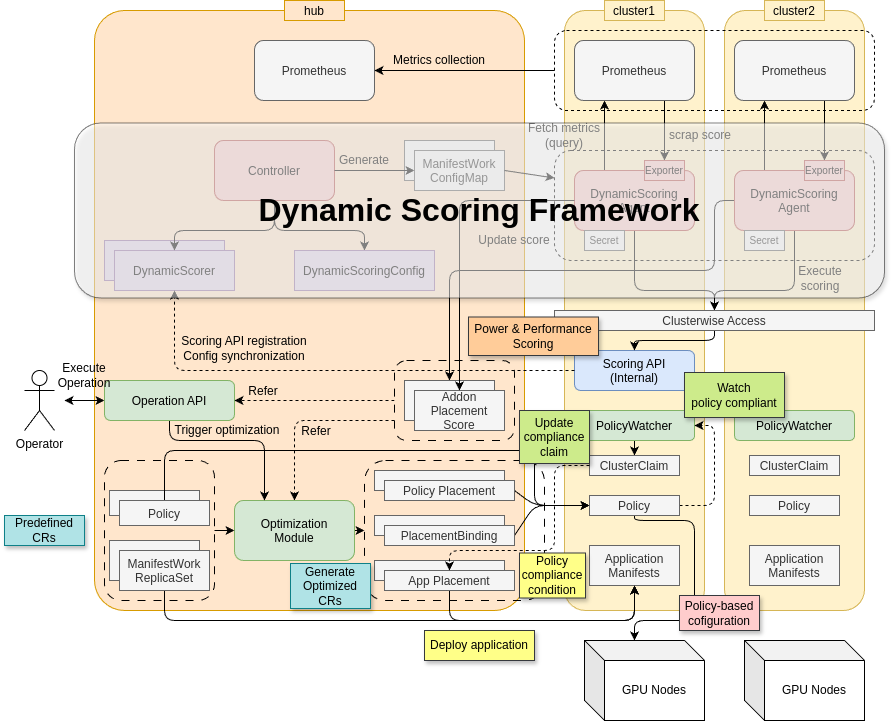

The diagram above was exported from draw.io. Its source (the exported page's mxGraphModel, read from the mxfile embedded in the PNG):
<mxGraphModel dx="1364" dy="1554" grid="1" gridSize="10" guides="1" tooltips="1" connect="1" arrows="1" fold="1" page="1" pageScale="1" pageWidth="827" pageHeight="1169" math="0" shadow="0">
  <root>
    <mxCell id="0" />
    <mxCell id="1" parent="0" />
    <mxCell id="90" value="" style="rounded=1;whiteSpace=wrap;html=1;fillColor=#ffe6cc;strokeColor=#d79b00;arcSize=7;" parent="1" vertex="1">
      <mxGeometry width="430" height="600" as="geometry" />
    </mxCell>
    <mxCell id="91" value="" style="rounded=1;whiteSpace=wrap;html=1;fillColor=#fff2cc;strokeColor=#d6b656;" parent="1" vertex="1">
      <mxGeometry x="630" width="140" height="600" as="geometry" />
    </mxCell>
    <mxCell id="92" value="" style="rounded=1;whiteSpace=wrap;html=1;fillColor=#fff2cc;strokeColor=#d6b656;" parent="1" vertex="1">
      <mxGeometry x="470" width="140" height="600" as="geometry" />
    </mxCell>
    <mxCell id="93" value="" style="rounded=1;whiteSpace=wrap;html=1;fillColor=none;dashed=1;" parent="1" vertex="1">
      <mxGeometry x="460" y="140" width="320" height="110" as="geometry" />
    </mxCell>
    <mxCell id="94" value="hub" style="shape=rectangle;fillColor=#ffe6cc;strokeColor=#d79b00;" parent="1" vertex="1">
      <mxGeometry x="190" y="-10" width="60" height="20" as="geometry" />
    </mxCell>
    <mxCell id="95" value="cluster1" style="shape=rectangle;fillColor=#fff2cc;strokeColor=#d6b656;" parent="1" vertex="1">
      <mxGeometry x="510" y="-10" width="60" height="20" as="geometry" />
    </mxCell>
    <mxCell id="96" value="cluster2" style="shape=rectangle;fillColor=#fff2cc;strokeColor=#d6b656;" parent="1" vertex="1">
      <mxGeometry x="670" y="-10" width="60" height="20" as="geometry" />
    </mxCell>
    <mxCell id="97" style="edgeStyle=none;html=1;exitX=0.5;exitY=1;exitDx=0;exitDy=0;entryX=0.5;entryY=0;entryDx=0;entryDy=0;" parent="1" source="98" target="116" edge="1">
      <mxGeometry relative="1" as="geometry">
        <Array as="points">
          <mxPoint x="180" y="220" />
          <mxPoint x="270" y="220" />
        </Array>
      </mxGeometry>
    </mxCell>
    <mxCell id="98" value="Controller" style="rounded=1;shape=rectangle;fillColor=#f8cecc;glass=0;strokeColor=#b85450;" parent="1" vertex="1">
      <mxGeometry x="120" y="130" width="120" height="60" as="geometry" />
    </mxCell>
    <mxCell id="100" value="Scoring API&#10;(Internal)" style="rounded=1;shape=rectangle;fillColor=#dae8fc;strokeColor=#6c8ebf;" parent="1" vertex="1">
      <mxGeometry x="480" y="340" width="120" height="40" as="geometry" />
    </mxCell>
    <mxCell id="101" style="edgeStyle=none;html=1;exitX=0.5;exitY=1;exitDx=0;exitDy=0;entryX=0.5;entryY=0;entryDx=0;entryDy=0;" parent="1" source="105" target="120" edge="1">
      <mxGeometry relative="1" as="geometry">
        <Array as="points">
          <mxPoint x="540" y="280" />
          <mxPoint x="620" y="280" />
        </Array>
      </mxGeometry>
    </mxCell>
    <mxCell id="104" style="edgeStyle=none;html=1;exitX=0.25;exitY=0;exitDx=0;exitDy=0;entryX=0.25;entryY=1;entryDx=0;entryDy=0;" parent="1" source="105" target="137" edge="1">
      <mxGeometry relative="1" as="geometry" />
    </mxCell>
    <mxCell id="105" value="DynamicScoring&#10;Agent" style="rounded=1;shape=rectangle;fillColor=#f8cecc;strokeColor=#b85450;" parent="1" vertex="1">
      <mxGeometry x="480" y="160" width="120" height="60" as="geometry" />
    </mxCell>
    <mxCell id="106" style="edgeStyle=none;html=1;exitX=0.5;exitY=1;exitDx=0;exitDy=0;entryX=0.5;entryY=0;entryDx=0;entryDy=0;" parent="1" source="110" target="120" edge="1">
      <mxGeometry relative="1" as="geometry">
        <Array as="points">
          <mxPoint x="700" y="280" />
          <mxPoint x="620" y="280" />
        </Array>
      </mxGeometry>
    </mxCell>
    <mxCell id="107" style="edgeStyle=none;html=1;entryX=0.5;entryY=0;entryDx=0;entryDy=0;exitX=0;exitY=0.5;exitDx=0;exitDy=0;" parent="1" source="110" target="133" edge="1">
      <mxGeometry relative="1" as="geometry">
        <Array as="points">
          <mxPoint x="620" y="190" />
          <mxPoint x="620" y="260" />
          <mxPoint x="355" y="260" />
        </Array>
        <mxPoint x="880" y="150" as="sourcePoint" />
      </mxGeometry>
    </mxCell>
    <mxCell id="109" style="edgeStyle=none;html=1;exitX=0.25;exitY=0;exitDx=0;exitDy=0;entryX=0.25;entryY=1;entryDx=0;entryDy=0;" parent="1" source="110" target="139" edge="1">
      <mxGeometry relative="1" as="geometry" />
    </mxCell>
    <mxCell id="110" value="DynamicScoring&#10;Agent" style="rounded=1;shape=rectangle;fillColor=#f8cecc;strokeColor=#b85450;" parent="1" vertex="1">
      <mxGeometry x="640" y="160" width="120" height="60" as="geometry" />
    </mxCell>
    <mxCell id="111" value="Prometheus" style="rounded=1;shape=rectangle;fillColor=#f5f5f5;fontColor=#333333;strokeColor=#666666;" parent="1" vertex="1">
      <mxGeometry x="160" y="30" width="120" height="60" as="geometry" />
    </mxCell>
    <mxCell id="112" value="DynamicScorer" style="shape=rectangle;fillColor=#e1d5e7;strokeColor=#9673a6;" parent="1" vertex="1">
      <mxGeometry x="10" y="230" width="120" height="40" as="geometry" />
    </mxCell>
    <mxCell id="113" value="DynamicScorer" style="shape=rectangle;fillColor=#e1d5e7;strokeColor=#9673a6;" parent="1" vertex="1">
      <mxGeometry x="20" y="240" width="120" height="40" as="geometry" />
    </mxCell>
    <mxCell id="116" value="DynamicScoringConfig" style="shape=rectangle;fillColor=#e1d5e7;strokeColor=#9673a6;" parent="1" vertex="1">
      <mxGeometry x="200" y="240" width="140" height="40" as="geometry" />
    </mxCell>
    <mxCell id="117" value="" style="shape=rectangle;fillColor=#f5f5f5;fontColor=#333333;strokeColor=#666666;" parent="1" vertex="1">
      <mxGeometry x="310" y="130" width="90" height="40" as="geometry" />
    </mxCell>
    <mxCell id="118" value="ManifestWork&#10;ConfigMap" style="shape=rectangle;fillColor=#f5f5f5;fontColor=#333333;strokeColor=#666666;" parent="1" vertex="1">
      <mxGeometry x="320" y="140" width="90" height="40" as="geometry" />
    </mxCell>
    <mxCell id="163" style="edgeStyle=none;html=1;exitX=0.5;exitY=1;exitDx=0;exitDy=0;entryX=0.5;entryY=0;entryDx=0;entryDy=0;" parent="1" source="120" target="100" edge="1">
      <mxGeometry relative="1" as="geometry">
        <Array as="points">
          <mxPoint x="620" y="330" />
          <mxPoint x="540" y="330" />
        </Array>
      </mxGeometry>
    </mxCell>
    <mxCell id="120" value="Clusterwise Access" style="shape=rectangle;fillColor=#f5f5f5;fontColor=#333333;strokeColor=#666666;" parent="1" vertex="1">
      <mxGeometry x="460" y="300" width="320" height="20" as="geometry" />
    </mxCell>
    <mxCell id="121" value="" style="endArrow=classic;html=1;exitX=0;exitY=0.5;exitDx=0;exitDy=0;entryX=1;entryY=0.5;entryDx=0;entryDy=0;" parent="1" source="135" target="111" edge="1">
      <mxGeometry width="50" height="50" relative="1" as="geometry">
        <mxPoint x="450" y="300" as="sourcePoint" />
        <mxPoint x="500" y="250" as="targetPoint" />
      </mxGeometry>
    </mxCell>
    <mxCell id="122" value="" style="endArrow=classic;html=1;exitX=1;exitY=0.5;exitDx=0;exitDy=0;entryX=0;entryY=0.25;entryDx=0;entryDy=0;" parent="1" source="118" target="93" edge="1">
      <mxGeometry width="50" height="50" relative="1" as="geometry">
        <mxPoint x="450" y="260" as="sourcePoint" />
        <mxPoint x="500" y="210" as="targetPoint" />
      </mxGeometry>
    </mxCell>
    <mxCell id="123" value="Metrics collection" style="text;html=1;align=center;verticalAlign=middle;whiteSpace=wrap;rounded=0;" parent="1" vertex="1">
      <mxGeometry x="290" y="35" width="110" height="30" as="geometry" />
    </mxCell>
    <mxCell id="124" value="Fetch metrics&lt;div&gt;(query)&lt;/div&gt;" style="text;html=1;align=center;verticalAlign=middle;whiteSpace=wrap;rounded=0;" parent="1" vertex="1">
      <mxGeometry x="430" y="110" width="80" height="30" as="geometry" />
    </mxCell>
    <mxCell id="125" value="Update score" style="text;html=1;align=center;verticalAlign=middle;whiteSpace=wrap;rounded=0;" parent="1" vertex="1">
      <mxGeometry x="380" y="215" width="80" height="30" as="geometry" />
    </mxCell>
    <mxCell id="126" value="&lt;font style=&quot;color: rgb(0, 0, 0);&quot;&gt;Scoring API registration&lt;/font&gt;&lt;div&gt;&lt;font style=&quot;color: rgb(0, 0, 0);&quot;&gt;Config synchronization&lt;/font&gt;&lt;/div&gt;" style="text;html=1;align=center;verticalAlign=middle;whiteSpace=wrap;rounded=0;" parent="1" vertex="1">
      <mxGeometry x="75" y="313" width="150" height="50" as="geometry" />
    </mxCell>
    <mxCell id="127" style="edgeStyle=none;html=1;exitX=0.5;exitY=1;exitDx=0;exitDy=0;entryX=0.5;entryY=0;entryDx=0;entryDy=0;" parent="1" source="98" target="113" edge="1">
      <mxGeometry relative="1" as="geometry">
        <mxPoint x="90" y="300" as="targetPoint" />
        <Array as="points">
          <mxPoint x="180" y="220" />
          <mxPoint x="80" y="220" />
        </Array>
      </mxGeometry>
    </mxCell>
    <mxCell id="128" style="edgeStyle=none;html=1;exitX=1;exitY=0.5;exitDx=0;exitDy=0;entryX=0;entryY=0.5;entryDx=0;entryDy=0;" parent="1" source="98" target="118" edge="1">
      <mxGeometry relative="1" as="geometry" />
    </mxCell>
    <mxCell id="130" value="Predefined&lt;div&gt;CRs&lt;/div&gt;" style="text;html=1;align=center;verticalAlign=middle;whiteSpace=wrap;rounded=0;fillColor=#b0e3e6;strokeColor=#0e8088;shadow=1;" parent="1" vertex="1">
      <mxGeometry x="-90" y="505" width="80" height="30" as="geometry" />
    </mxCell>
    <mxCell id="131" value="Generate" style="text;html=1;align=center;verticalAlign=middle;whiteSpace=wrap;rounded=0;" parent="1" vertex="1">
      <mxGeometry x="230" y="135" width="80" height="30" as="geometry" />
    </mxCell>
    <mxCell id="133" value="" style="shape=rectangle;fillColor=#f5f5f5;fontColor=#333333;strokeColor=#666666;" parent="1" vertex="1">
      <mxGeometry x="310" y="370" width="90" height="40" as="geometry" />
    </mxCell>
    <mxCell id="132" value="Execute&lt;div&gt;scoring&lt;/div&gt;" style="text;html=1;align=center;verticalAlign=middle;whiteSpace=wrap;rounded=0;" parent="1" vertex="1">
      <mxGeometry x="686" y="253" width="80" height="30" as="geometry" />
    </mxCell>
    <mxCell id="185" style="edgeStyle=none;html=1;exitX=0;exitY=0.75;exitDx=0;exitDy=0;entryX=0.5;entryY=0;entryDx=0;entryDy=0;dashed=1;" parent="1" source="197" target="145" edge="1">
      <mxGeometry relative="1" as="geometry">
        <Array as="points">
          <mxPoint x="200" y="410" />
        </Array>
      </mxGeometry>
    </mxCell>
    <mxCell id="134" value="Addon&#10;Placement&#10;Score" style="shape=rectangle;fillColor=#f5f5f5;fontColor=#333333;strokeColor=#666666;" parent="1" vertex="1">
      <mxGeometry x="320" y="380" width="90" height="40" as="geometry" />
    </mxCell>
    <mxCell id="135" value="" style="rounded=1;whiteSpace=wrap;html=1;fillColor=none;dashed=1;" parent="1" vertex="1">
      <mxGeometry x="460" y="20" width="320" height="80" as="geometry" />
    </mxCell>
    <mxCell id="136" style="edgeStyle=none;html=1;exitX=0.75;exitY=1;exitDx=0;exitDy=0;entryX=0.5;entryY=0;entryDx=0;entryDy=0;" parent="1" source="137" target="141" edge="1">
      <mxGeometry relative="1" as="geometry" />
    </mxCell>
    <mxCell id="137" value="Prometheus" style="rounded=1;shape=rectangle;fillColor=#f5f5f5;fontColor=#333333;strokeColor=#666666;" parent="1" vertex="1">
      <mxGeometry x="480" y="30" width="120" height="60" as="geometry" />
    </mxCell>
    <mxCell id="138" style="edgeStyle=none;html=1;exitX=0.75;exitY=1;exitDx=0;exitDy=0;entryX=0.5;entryY=0;entryDx=0;entryDy=0;" parent="1" source="139" target="142" edge="1">
      <mxGeometry relative="1" as="geometry" />
    </mxCell>
    <mxCell id="139" value="Prometheus" style="rounded=1;shape=rectangle;fillColor=#f5f5f5;fontColor=#333333;strokeColor=#666666;" parent="1" vertex="1">
      <mxGeometry x="640" y="30" width="120" height="60" as="geometry" />
    </mxCell>
    <mxCell id="140" value="scrap score" style="text;html=1;align=center;verticalAlign=middle;whiteSpace=wrap;rounded=0;" parent="1" vertex="1">
      <mxGeometry x="566" y="110" width="80" height="30" as="geometry" />
    </mxCell>
    <mxCell id="141" value="Exporter" style="shape=rectangle;fillColor=#f8cecc;strokeColor=#b85450;fontSize=10;" parent="1" vertex="1">
      <mxGeometry x="550" y="150" width="40" height="20" as="geometry" />
    </mxCell>
    <mxCell id="142" value="Exporter" style="shape=rectangle;fillColor=#f8cecc;strokeColor=#b85450;fontSize=10;" parent="1" vertex="1">
      <mxGeometry x="710" y="150" width="40" height="20" as="geometry" />
    </mxCell>
    <mxCell id="143" value="Secret" style="shape=rectangle;fillColor=#f5f5f5;strokeColor=#666666;fontSize=10;fontColor=#333333;" parent="1" vertex="1">
      <mxGeometry x="490" y="220" width="40" height="20" as="geometry" />
    </mxCell>
    <mxCell id="144" value="Secret" style="shape=rectangle;fillColor=#f5f5f5;strokeColor=#666666;fontSize=10;fontColor=#333333;" parent="1" vertex="1">
      <mxGeometry x="650" y="220" width="40" height="20" as="geometry" />
    </mxCell>
    <mxCell id="194" style="edgeStyle=none;html=1;exitX=1;exitY=0.5;exitDx=0;exitDy=0;entryX=0;entryY=0.5;entryDx=0;entryDy=0;" parent="1" source="145" target="191" edge="1">
      <mxGeometry relative="1" as="geometry" />
    </mxCell>
    <mxCell id="145" value="Optimization&#10;Module" style="rounded=1;shape=rectangle;fillColor=#d5e8d4;glass=0;strokeColor=#82b366;" parent="1" vertex="1">
      <mxGeometry x="140" y="490" width="120" height="60" as="geometry" />
    </mxCell>
    <mxCell id="146" value="" style="shape=rectangle;fillColor=#f5f5f5;fontColor=#333333;strokeColor=#666666;" parent="1" vertex="1">
      <mxGeometry x="15" y="480" width="90" height="25" as="geometry" />
    </mxCell>
    <mxCell id="147" value="" style="shape=rectangle;fillColor=#f5f5f5;fontColor=#333333;strokeColor=#666666;" parent="1" vertex="1">
      <mxGeometry x="15" y="530" width="90" height="40" as="geometry" />
    </mxCell>
    <mxCell id="184" style="edgeStyle=none;html=1;exitX=0.5;exitY=0;exitDx=0;exitDy=0;entryX=0;entryY=0.5;entryDx=0;entryDy=0;" parent="1" source="148" target="156" edge="1">
      <mxGeometry relative="1" as="geometry">
        <Array as="points">
          <mxPoint x="70" y="440" />
          <mxPoint x="440" y="440" />
          <mxPoint x="440" y="495" />
        </Array>
      </mxGeometry>
    </mxCell>
    <mxCell id="148" value="Policy" style="shape=rectangle;fillColor=#f5f5f5;fontColor=#333333;strokeColor=#666666;" parent="1" vertex="1">
      <mxGeometry x="25" y="490" width="90" height="25" as="geometry" />
    </mxCell>
    <mxCell id="181" style="edgeStyle=none;html=1;exitX=0.5;exitY=1;exitDx=0;exitDy=0;entryX=0.5;entryY=1;entryDx=0;entryDy=0;" parent="1" source="149" target="160" edge="1">
      <mxGeometry relative="1" as="geometry">
        <Array as="points">
          <mxPoint x="70" y="610" />
          <mxPoint x="540" y="610" />
        </Array>
      </mxGeometry>
    </mxCell>
    <mxCell id="149" value="ManifestWork&#10;ReplicaSet" style="shape=rectangle;fillColor=#f5f5f5;fontColor=#333333;strokeColor=#666666;" parent="1" vertex="1">
      <mxGeometry x="25" y="540" width="90" height="40" as="geometry" />
    </mxCell>
    <mxCell id="178" style="edgeStyle=none;html=1;exitX=0.5;exitY=1;exitDx=0;exitDy=0;entryX=0.5;entryY=0;entryDx=0;entryDy=0;" parent="1" source="154" target="158" edge="1">
      <mxGeometry relative="1" as="geometry" />
    </mxCell>
    <mxCell id="154" value="PolicyWatcher" style="rounded=1;shape=rectangle;fillColor=#d5e8d4;glass=0;strokeColor=#82b366;" parent="1" vertex="1">
      <mxGeometry x="480" y="400" width="120" height="30" as="geometry" />
    </mxCell>
    <mxCell id="155" value="PolicyWatcher" style="rounded=1;shape=rectangle;fillColor=#d5e8d4;glass=0;strokeColor=#82b366;" parent="1" vertex="1">
      <mxGeometry x="640" y="400" width="120" height="30" as="geometry" />
    </mxCell>
    <mxCell id="179" style="edgeStyle=none;html=1;exitX=1;exitY=0.5;exitDx=0;exitDy=0;entryX=1;entryY=0.5;entryDx=0;entryDy=0;dashed=1;" parent="1" source="156" target="154" edge="1">
      <mxGeometry relative="1" as="geometry">
        <Array as="points">
          <mxPoint x="620" y="495" />
          <mxPoint x="620" y="415" />
        </Array>
      </mxGeometry>
    </mxCell>
    <mxCell id="180" style="edgeStyle=none;html=1;exitX=0.5;exitY=1;exitDx=0;exitDy=0;entryX=0;entryY=0;entryDx=50;entryDy=0;entryPerimeter=0;" parent="1" source="156" target="221" edge="1">
      <mxGeometry relative="1" as="geometry">
        <mxPoint x="590" y="675" as="targetPoint" />
        <Array as="points">
          <mxPoint x="540" y="510" />
          <mxPoint x="600" y="510" />
          <mxPoint x="600" y="610" />
          <mxPoint x="540" y="610" />
        </Array>
      </mxGeometry>
    </mxCell>
    <mxCell id="156" value="Policy" style="shape=rectangle;fillColor=#f5f5f5;fontColor=#333333;strokeColor=#666666;" parent="1" vertex="1">
      <mxGeometry x="495" y="485" width="90" height="20" as="geometry" />
    </mxCell>
    <mxCell id="157" value="Policy" style="shape=rectangle;fillColor=#f5f5f5;fontColor=#333333;strokeColor=#666666;" parent="1" vertex="1">
      <mxGeometry x="655" y="485" width="90" height="20" as="geometry" />
    </mxCell>
    <mxCell id="158" value="ClusterClaim" style="shape=rectangle;fillColor=#f5f5f5;fontColor=#333333;strokeColor=#666666;" parent="1" vertex="1">
      <mxGeometry x="495" y="445" width="90" height="20" as="geometry" />
    </mxCell>
    <mxCell id="159" value="ClusterClaim" style="shape=rectangle;fillColor=#f5f5f5;fontColor=#333333;strokeColor=#666666;" parent="1" vertex="1">
      <mxGeometry x="655" y="445" width="90" height="20" as="geometry" />
    </mxCell>
    <mxCell id="160" value="Application&#10;Manifests" style="shape=rectangle;fillColor=#f5f5f5;fontColor=#333333;strokeColor=#666666;" parent="1" vertex="1">
      <mxGeometry x="495" y="535" width="90" height="40" as="geometry" />
    </mxCell>
    <mxCell id="161" value="Application&#10;Manifests" style="shape=rectangle;fillColor=#f5f5f5;fontColor=#333333;strokeColor=#666666;" parent="1" vertex="1">
      <mxGeometry x="655" y="535" width="90" height="40" as="geometry" />
    </mxCell>
    <mxCell id="164" style="edgeStyle=none;html=1;exitX=0;exitY=0.5;exitDx=0;exitDy=0;entryX=0.5;entryY=1;entryDx=0;entryDy=0;dashed=1;" parent="1" source="100" target="113" edge="1">
      <mxGeometry relative="1" as="geometry">
        <Array as="points">
          <mxPoint x="80" y="360" />
        </Array>
      </mxGeometry>
    </mxCell>
    <mxCell id="165" style="edgeStyle=none;html=1;exitX=0;exitY=0.5;exitDx=0;exitDy=0;entryX=0.5;entryY=0;entryDx=0;entryDy=0;" parent="1" source="105" target="134" edge="1">
      <mxGeometry relative="1" as="geometry">
        <Array as="points">
          <mxPoint x="365" y="190" />
        </Array>
      </mxGeometry>
    </mxCell>
    <mxCell id="166" value="&lt;font style=&quot;font-size: 32px;&quot;&gt;&lt;b&gt;Dynamic Scoring Framework&lt;/b&gt;&lt;/font&gt;" style="rounded=1;whiteSpace=wrap;html=1;fillColor=default;opacity=50;shadow=1;" parent="1" vertex="1">
      <mxGeometry x="-20" y="112.5" width="810" height="175" as="geometry" />
    </mxCell>
    <mxCell id="169" value="" style="shape=rectangle;fillColor=#f5f5f5;fontColor=#333333;strokeColor=#666666;" parent="1" vertex="1">
      <mxGeometry x="280" y="460" width="130" height="20" as="geometry" />
    </mxCell>
    <mxCell id="175" style="edgeStyle=none;html=1;exitX=1;exitY=0.5;exitDx=0;exitDy=0;entryX=0;entryY=0.5;entryDx=0;entryDy=0;" parent="1" source="170" target="156" edge="1">
      <mxGeometry relative="1" as="geometry">
        <Array as="points">
          <mxPoint x="440" y="495" />
        </Array>
      </mxGeometry>
    </mxCell>
    <mxCell id="170" value="Policy Placement" style="shape=rectangle;fillColor=#f5f5f5;fontColor=#333333;strokeColor=#666666;" parent="1" vertex="1">
      <mxGeometry x="290" y="470" width="130" height="20" as="geometry" />
    </mxCell>
    <mxCell id="171" value="" style="shape=rectangle;fillColor=#f5f5f5;fontColor=#333333;strokeColor=#666666;" parent="1" vertex="1">
      <mxGeometry x="280" y="505" width="130" height="20" as="geometry" />
    </mxCell>
    <mxCell id="176" style="edgeStyle=none;html=1;exitX=1;exitY=0.5;exitDx=0;exitDy=0;entryX=0;entryY=0.5;entryDx=0;entryDy=0;" parent="1" source="172" target="156" edge="1">
      <mxGeometry relative="1" as="geometry">
        <mxPoint x="490" y="490" as="targetPoint" />
        <Array as="points">
          <mxPoint x="440" y="495" />
        </Array>
      </mxGeometry>
    </mxCell>
    <mxCell id="172" value="PlacementBinding" style="shape=rectangle;fillColor=#f5f5f5;fontColor=#333333;strokeColor=#666666;" parent="1" vertex="1">
      <mxGeometry x="290" y="515" width="130" height="20" as="geometry" />
    </mxCell>
    <mxCell id="173" value="" style="shape=rectangle;fillColor=#f5f5f5;fontColor=#333333;strokeColor=#666666;" parent="1" vertex="1">
      <mxGeometry x="280" y="550" width="130" height="20" as="geometry" />
    </mxCell>
    <mxCell id="182" style="edgeStyle=none;html=1;exitX=0.5;exitY=1;exitDx=0;exitDy=0;entryX=0.5;entryY=1;entryDx=0;entryDy=0;" parent="1" source="174" target="160" edge="1">
      <mxGeometry relative="1" as="geometry">
        <mxPoint x="355" y="630" as="targetPoint" />
        <Array as="points">
          <mxPoint x="355" y="610" />
          <mxPoint x="540" y="610" />
        </Array>
      </mxGeometry>
    </mxCell>
    <mxCell id="174" value="App Placement" style="shape=rectangle;fillColor=#f5f5f5;fontColor=#333333;strokeColor=#666666;" parent="1" vertex="1">
      <mxGeometry x="290" y="560" width="130" height="20" as="geometry" />
    </mxCell>
    <mxCell id="177" style="edgeStyle=none;html=1;exitX=0;exitY=0.5;exitDx=0;exitDy=0;entryX=0.5;entryY=0;entryDx=0;entryDy=0;dashed=1;" parent="1" source="158" target="174" edge="1">
      <mxGeometry relative="1" as="geometry">
        <Array as="points">
          <mxPoint x="460" y="455" />
          <mxPoint x="460" y="540" />
          <mxPoint x="355" y="540" />
        </Array>
      </mxGeometry>
    </mxCell>
    <mxCell id="191" value="" style="rounded=1;whiteSpace=wrap;html=1;fillColor=none;dashed=1;dashPattern=8 8;" parent="1" vertex="1">
      <mxGeometry x="270" y="450" width="180" height="140" as="geometry" />
    </mxCell>
    <mxCell id="193" style="edgeStyle=none;html=1;exitX=1;exitY=0.5;exitDx=0;exitDy=0;entryX=0;entryY=0.5;entryDx=0;entryDy=0;" parent="1" source="192" target="145" edge="1">
      <mxGeometry relative="1" as="geometry" />
    </mxCell>
    <mxCell id="192" value="" style="rounded=1;whiteSpace=wrap;html=1;fillColor=none;dashed=1;dashPattern=8 8;" parent="1" vertex="1">
      <mxGeometry x="10" y="450" width="110" height="140" as="geometry" />
    </mxCell>
    <mxCell id="201" style="edgeStyle=none;html=1;exitX=0;exitY=0.5;exitDx=0;exitDy=0;entryX=1;entryY=0.5;entryDx=0;entryDy=0;startArrow=classic;startFill=1;" parent="1" source="196" edge="1">
      <mxGeometry relative="1" as="geometry">
        <mxPoint x="-30" y="390" as="targetPoint" />
      </mxGeometry>
    </mxCell>
    <mxCell id="202" style="edgeStyle=none;html=1;exitX=0.5;exitY=1;exitDx=0;exitDy=0;entryX=0.25;entryY=0;entryDx=0;entryDy=0;" parent="1" source="196" target="145" edge="1">
      <mxGeometry relative="1" as="geometry">
        <Array as="points">
          <mxPoint x="75" y="430" />
          <mxPoint x="170" y="430" />
        </Array>
      </mxGeometry>
    </mxCell>
    <mxCell id="196" value="Operation API" style="rounded=1;shape=rectangle;fillColor=#d5e8d4;glass=0;strokeColor=#82b366;" parent="1" vertex="1">
      <mxGeometry x="10" y="370" width="130" height="40" as="geometry" />
    </mxCell>
    <mxCell id="198" style="edgeStyle=none;html=1;exitX=0;exitY=0.5;exitDx=0;exitDy=0;dashed=1;" parent="1" source="197" target="196" edge="1">
      <mxGeometry relative="1" as="geometry" />
    </mxCell>
    <mxCell id="197" value="" style="rounded=1;whiteSpace=wrap;html=1;fillColor=none;dashed=1;dashPattern=8 8;" parent="1" vertex="1">
      <mxGeometry x="300" y="350" width="120" height="80" as="geometry" />
    </mxCell>
    <mxCell id="204" value="Execute&lt;div&gt;Operation&lt;/div&gt;" style="text;html=1;align=center;verticalAlign=middle;whiteSpace=wrap;rounded=0;" parent="1" vertex="1">
      <mxGeometry x="-50" y="350" width="80" height="30" as="geometry" />
    </mxCell>
    <mxCell id="205" value="Generate&lt;div&gt;Optimized&lt;/div&gt;&lt;div&gt;CRs&lt;/div&gt;" style="text;html=1;align=center;verticalAlign=middle;whiteSpace=wrap;rounded=0;fillColor=#b0e3e6;strokeColor=#0e8088;shadow=1;" parent="1" vertex="1">
      <mxGeometry x="196" y="553" width="80" height="45" as="geometry" />
    </mxCell>
    <mxCell id="206" value="Refer" style="text;html=1;align=center;verticalAlign=middle;whiteSpace=wrap;rounded=0;" parent="1" vertex="1">
      <mxGeometry x="182" y="408" width="80" height="25" as="geometry" />
    </mxCell>
    <mxCell id="208" value="Trigger optimization" style="text;html=1;align=center;verticalAlign=middle;whiteSpace=wrap;rounded=0;" parent="1" vertex="1">
      <mxGeometry x="48" y="407" width="170" height="25" as="geometry" />
    </mxCell>
    <mxCell id="210" value="Refer" style="text;html=1;align=center;verticalAlign=middle;whiteSpace=wrap;rounded=0;" parent="1" vertex="1">
      <mxGeometry x="123" y="368" width="92" height="25" as="geometry" />
    </mxCell>
    <mxCell id="211" value="Policy-based&lt;div&gt;cofiguration&lt;/div&gt;" style="text;html=1;align=center;verticalAlign=middle;whiteSpace=wrap;rounded=0;fillColor=#ffcccc;strokeColor=#36393d;shadow=1;" parent="1" vertex="1">
      <mxGeometry x="585" y="585" width="80" height="35" as="geometry" />
    </mxCell>
    <mxCell id="212" value="Deploy application" style="text;html=1;align=center;verticalAlign=middle;whiteSpace=wrap;rounded=0;fillColor=#ffff88;strokeColor=#36393d;perimeter=rectanglePerimeter;shadow=1;" parent="1" vertex="1">
      <mxGeometry x="330" y="620" width="110" height="30" as="geometry" />
    </mxCell>
    <mxCell id="213" value="Watch&lt;div&gt;policy compliant&lt;/div&gt;" style="text;html=1;align=center;verticalAlign=middle;whiteSpace=wrap;rounded=0;fillColor=#cdeb8b;strokeColor=#36393d;shadow=1;" parent="1" vertex="1">
      <mxGeometry x="590" y="362" width="100" height="45" as="geometry" />
    </mxCell>
    <mxCell id="214" value="Update&lt;div&gt;compliance&lt;/div&gt;&lt;div&gt;claim&lt;/div&gt;" style="text;html=1;align=center;verticalAlign=middle;whiteSpace=wrap;rounded=0;fillColor=#cdeb8b;strokeColor=#36393d;shadow=1;" parent="1" vertex="1">
      <mxGeometry x="425" y="400" width="70" height="53" as="geometry" />
    </mxCell>
    <mxCell id="215" value="Policy&lt;div&gt;compliance&lt;div&gt;condition&lt;/div&gt;&lt;/div&gt;" style="text;html=1;align=center;verticalAlign=middle;whiteSpace=wrap;rounded=0;fillColor=#ffff88;strokeColor=#36393d;shadow=1;" parent="1" vertex="1">
      <mxGeometry x="425" y="542.5" width="66" height="45" as="geometry" />
    </mxCell>
    <mxCell id="217" value="Operator" style="shape=umlActor;verticalLabelPosition=bottom;verticalAlign=top;html=1;outlineConnect=0;" parent="1" vertex="1">
      <mxGeometry x="-70" y="360" width="30" height="60" as="geometry" />
    </mxCell>
    <mxCell id="221" value="GPU Nodes" style="shape=cube;whiteSpace=wrap;html=1;boundedLbl=1;backgroundOutline=1;darkOpacity=0.05;darkOpacity2=0.1;" parent="1" vertex="1">
      <mxGeometry x="490" y="630" width="120" height="80" as="geometry" />
    </mxCell>
    <mxCell id="222" value="GPU Nodes" style="shape=cube;whiteSpace=wrap;html=1;boundedLbl=1;backgroundOutline=1;darkOpacity=0.05;darkOpacity2=0.1;" parent="1" vertex="1">
      <mxGeometry x="650" y="630" width="120" height="80" as="geometry" />
    </mxCell>
    <mxCell id="223" value="Power &amp;amp; Performance Scoring" style="text;html=1;align=center;verticalAlign=middle;whiteSpace=wrap;rounded=0;fillColor=#ffcc99;strokeColor=#36393d;shadow=1;" parent="1" vertex="1">
      <mxGeometry x="374" y="306.5" width="130" height="38.5" as="geometry" />
    </mxCell>
  </root>
</mxGraphModel>